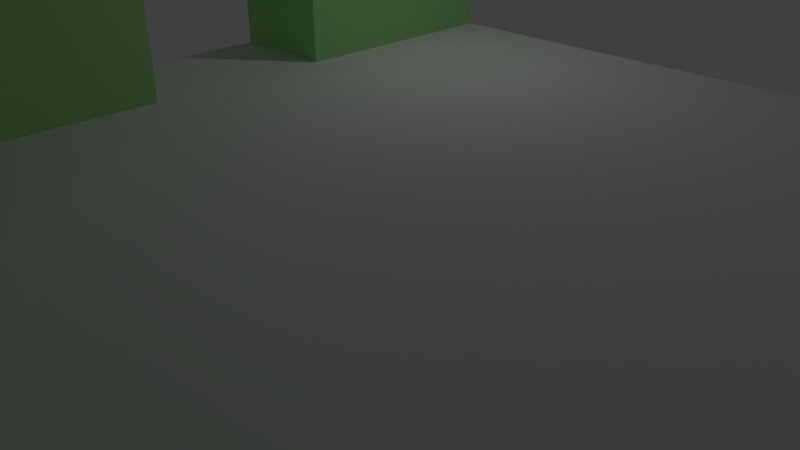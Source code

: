 # Source: wallTile2.blend  (saved by Blender 2.77.0; exported with 4.5.12 LTS)
import bpy
from mathutils import Matrix  # noqa: F401  (used for matrix-valued properties, if any)

bpy.ops.wm.read_factory_settings(use_empty=True)
scene = bpy.context.scene
scene.name = 'Scene'

# ---- collections
col_collection_1 = bpy.data.collections.new('Collection 1'); scene.collection.children.link(col_collection_1)

# ---- materials (node trees are filled in below, after node groups)
mat_wall = bpy.data.materials.new('Wall')
mat_wall.alpha_threshold = 0.0
mat_wall.use_transparent_shadow = False
mat_wall.diffuse_color = (0.411, 0.8, 0.3235, 1.0)
mat_wall.roughness = 0.5
mat_floor = bpy.data.materials.new('Floor')
mat_floor.alpha_threshold = 0.0
mat_floor.use_transparent_shadow = False
mat_floor.roughness = 0.5

# ---- material node trees

# ---- world
world_world = bpy.data.worlds.new('World'); scene.world = world_world
world_world.color = (0.05088, 0.05088, 0.05088)
world_world.use_sun_shadow = False
world_world.sun_shadow_jitter_overblur = 0.0
world_world.cycles.sampling_method = 'MANUAL'

# ---- cameras
cam_camera = bpy.data.cameras.new('Camera')
cam_camera.clip_end = 100.0
cam_camera.lens = 35.0
cam_camera.sensor_width = 32.0
cam_camera.sensor_height = 18.0
cam_camera.ortho_scale = 7.314
cam_camera.dof.focus_distance = 0.0
cam_camera.dof.aperture_fstop = 128.0

# ---- lights
light_lamp = bpy.data.lights.new('Lamp', 'POINT')
light_lamp.transmission_factor = 0.0
light_lamp.cutoff_distance = 30.0
light_lamp.energy = 100.0
light_lamp.shadow_buffer_clip_start = 1.001
light_lamp.shadow_soft_size = 0.1
light_lamp.shadow_maximum_resolution = 0.006
light_lamp.use_absolute_resolution = True

# ---- meshes
me_plane = bpy.data.meshes.new('Plane')
me_plane.from_pydata([(-1.0, -1.0, 0.0), (1.0, -1.0, 0.0), (-1.0, 1.0, 0.0), (1.0, 1.0, 0.0), (-1.0, 0.75, 0.0), (-1.0, 0.5, 0.0), (-1.0, 0.25, 0.0), (-1.0, 0.0, 0.0), (-1.0, -0.25, 0.0), (-1.0, -0.5, 0.0), (-1.0, -0.75, 0.0), (-0.75, -1.0, 0.0), (-0.5, -1.0, 0.0), (-0.25, -1.0, 0.0), (0.0, -1.0, 0.0), (0.25, -1.0, 0.0), (0.5, -1.0, 0.0), (0.75, -1.0, 0.0), (1.0, -0.75, 0.0), (1.0, -0.5, 0.0), (1.0, -0.25, 0.0), (1.0, 0.0, 0.0), (1.0, 0.25, 0.0), (1.0, 0.5, 0.0), (1.0, 0.75, 0.0), (0.75, 1.0, 0.0), (0.5, 1.0, 0.0), (0.25, 1.0, 0.0), (0.0, 1.0, 0.0), (-0.25, 1.0, 0.0), (-0.5, 1.0, 0.0), (-0.75, 1.0, 0.0), (-0.75, -0.75, 0.0), (-0.75, -0.5, 0.0), (-0.75, -0.25, 0.0), (-0.75, 0.0, 0.0), (-0.75, 0.25, 0.0), (-0.75, 0.5, 0.0), (-0.75, 0.75, 0.0), (-0.5, -0.75, 0.0), (-0.25, -0.75, 0.0), (0.0, -0.75, 0.0), (0.25, -0.75, 0.0), (0.5, -0.75, 0.0), (0.75, -0.75, 0.0), (-1.0, -0.75, 0.6), (-1.0, -1.0, 0.6), (0.75, -1.0, 0.6), (1.0, -1.0, 0.6), (-0.75, -1.0, 0.6), (-0.5, -1.0, 0.6), (-0.25, -1.0, 0.6), (0.0, -1.0, 0.6), (0.25, -1.0, 0.6), (0.5, -1.0, 0.6), (1.0, -0.75, 0.6), (-0.75, -0.75, 0.6), (-0.5, -0.75, 0.6), (-0.25, -0.75, 0.6), (0.0, -0.75, 0.6), (0.25, -0.75, 0.6), (0.5, -0.75, 0.6), (0.75, -0.75, 0.6), (-0.75, 1.0, 0.6), (-1.0, 1.0, 0.6), (-1.0, 0.75, 0.6), (-1.0, 0.5, 0.6), (-1.0, 0.25, 0.6), (-1.0, 0.0, 0.6), (-1.0, -0.25, 0.6), (-1.0, -0.5, 0.6), (-1.0, -0.75, 0.6), (-0.75, 0.75, 0.6), (-0.75, -0.75, 0.6), (-0.75, -0.5, 0.6), (-0.75, -0.25, 0.6), (-0.75, 0.0, 0.6), (-0.75, 0.25, 0.6), (-0.75, 0.5, 0.6), (-0.95, 0.5, 0.0), (-0.95, 0.25, 0.0), (-0.95, 0.25, 0.6), (-0.95, 0.5, 0.6), (-0.8, 0.25, 0.0), (-0.8, 0.5, 0.0), (-0.8, 0.25, 0.6), (-0.8, 0.5, 0.6), (-1.0, 0.1125, 0.0), (1.0, 0.1125, 0.0), (-0.75, 0.1125, 0.0), (-1.0, 0.1125, 0.6), (-0.75, 0.1125, 0.6)], [], [(46, 49, 50, 51, 52, 53, 54, 47, 48, 55, 62, 61, 60, 59, 58, 57, 56, 45), (1, 18, 55, 48), (78, 77, 85, 86), (8, 9, 10, 0, 46, 45, 56, 32, 73, 71, 70, 69, 68, 90, 87, 7), (2, 4, 5, 66, 65, 64), (18, 44, 43, 42, 41, 40, 39, 32, 56, 57, 58, 59, 60, 61, 62, 55), (32, 33, 34, 35, 89, 91, 76, 75, 74, 73), (65, 72, 63, 64), (24, 3, 25, 26, 27, 28, 29, 30, 31, 38, 37, 36, 89, 35, 34, 33, 32, 39, 40, 41, 42, 43, 44, 18, 19, 20, 21, 88, 22, 23), (90, 91, 77, 67), (67, 77, 78, 66), (66, 78, 72, 65), (31, 2, 64, 63), (66, 5, 79, 84, 37, 78, 86, 82), (79, 80, 83, 84), (5, 6, 80, 79), (67, 66, 82, 81), (89, 87, 90, 91), (89, 36, 6, 87), (36, 37, 84, 83), (16, 17, 1, 48, 47, 54, 53, 52, 51, 50, 49, 46, 0, 11, 12, 13, 14, 15), (82, 86, 85, 81), (68, 76, 91, 90), (37, 38, 31, 63, 72, 78), (71, 73, 74, 75, 76, 68, 69, 70)])
me_plane.polygons.foreach_set('material_index', [1, 0, 1, 0, 0, 0, 0, 1, 1, 1, 1, 1, 0, 0, 1, 1, 1, 0, 1, 1, 0, 1, 1, 0, 1])
_uv = me_plane.uv_layers.new(name='UVMap')
_uv.uv.foreach_set('vector', [-2.0, -2.0, -1.375, -2.0, -0.75, -2.0, -0.125, -2.0, 0.5, -2.0, 1.125, -2.0, 1.75, -2.0, 2.375, -2.0, 3.0, -2.0, 3.0, -1.375, 2.375, -1.375, 1.75, -1.375, 1.125, -1.375, 0.5, -1.375, -0.125, -1.375, -0.75, -1.375, -1.375, -1.375, -2.0, -1.375, 0.293, 0.063, 0.37, 0.063, 0.37, 0.987, 0.293, 0.987, -1.375, 1.75, -1.375, 1.125, -1.5, 1.125, -1.5, 1.75, 0.524, 0.063, 0.447, 0.063, 0.37, 0.063, 0.293, 0.063, 0.293, 0.987, 0.293, 0.987, 0.37, 0.987, 0.37, 0.063, 0.37, 0.987, 0.37, 0.987, 0.447, 0.987, 0.524, 0.987, 0.601, 0.987, 0.6395, 0.987, 0.6395, 0.063, 0.601, 0.063, 0.293, 0.063, 0.832, 0.063, 0.755, 0.063, 0.755, 0.987, 0.216, 0.987, 0.293, 0.987, 0.293, 0.063, 0.832, 0.063, 0.755, 0.063, 0.678, 0.063, 0.601, 0.063, 0.524, 0.063, 0.447, 0.063, 0.37, 0.063, 0.37, 0.987, 0.447, 0.987, 0.524, 0.987, 0.601, 0.987, 0.678, 0.987, 0.755, 0.987, 0.216, 0.987, 0.293, 0.987, 0.37, 0.063, 0.447, 0.063, 0.524, 0.063, 0.601, 0.063, 0.6395, 0.063, 0.6395, 0.987, 0.601, 0.987, 0.524, 0.987, 0.447, 0.987, 0.37, 0.987, -2.0, 2.375, -1.375, 2.375, -1.375, 3.0, -2.0, 3.0, 3.0, 2.375, 3.0, 3.0, 2.375, 3.0, 1.75, 3.0, 1.125, 3.0, 0.5, 3.0, -0.125, 3.0, -0.75, 3.0, -1.375, 3.0, -1.375, 2.375, -1.375, 1.75, -1.375, 1.125, -1.375, 0.8125, -1.375, 0.5, -1.375, -0.125, -1.375, -0.75, -1.375, -1.375, -0.75, -1.375, -0.125, -1.375, 0.5, -1.375, 1.125, -1.375, 1.75, -1.375, 2.375, -1.375, 3.0, -1.375, 3.0, -0.75, 3.0, -0.125, 3.0, 0.5, 3.0, 0.8125, 3.0, 1.125, 3.0, 1.75, -2.0, 0.8125, -1.375, 0.8125, -1.375, 1.125, -2.0, 1.125, -2.0, 1.125, -1.375, 1.125, -1.375, 1.75, -2.0, 1.75, -2.0, 1.75, -1.375, 1.75, -1.375, 2.375, -2.0, 2.375, 0.37, 0.063, 0.293, 0.063, 0.293, 0.987, 0.37, 0.987, 0.293, 0.987, 0.293, 0.063, 0.3084, 0.063, 0.3546, 0.063, 0.37, 0.063, 0.37, 0.987, 0.3546, 0.987, 0.3084, 0.987, 0.3084, 0.833, 0.3084, 0.448, 0.3546, 0.448, 0.3546, 0.833, 0.293, 0.833, 0.293, 0.448, 0.3084, 0.448, 0.3084, 0.833, -2.0, 1.125, -2.0, 1.75, -1.875, 1.75, -1.875, 1.125, 0.0, 0.0, 0.0, 0.0, 0.0, 0.0, 0.0, 0.0, -1.375, 0.8125, -1.375, 1.125, 0.0, 0.0, 0.0, 0.0, -1.375, 1.125, -1.375, 1.75, -1.5, 1.75, -1.5, 1.125, 0.755, 0.063, 0.832, 0.063, 0.909, 0.063, 0.909, 0.987, 0.832, 0.987, 0.755, 0.987, 0.678, 0.987, 0.601, 0.987, 0.524, 0.987, 0.447, 0.987, 0.37, 0.987, 0.293, 0.987, 0.293, 0.063, 0.37, 0.063, 0.447, 0.063, 0.524, 0.063, 0.601, 0.063, 0.678, 0.063, -1.875, 1.75, -1.5, 1.75, -1.5, 1.125, -1.875, 1.125, -2.0, 0.5, -1.375, 0.5, -1.375, 0.8125, -2.0, 0.8125, 0.755, 0.063, 0.832, 0.063, 0.909, 0.063, 0.909, 0.987, 0.832, 0.987, 0.755, 0.987, -2.0, -1.375, -1.375, -1.375, -1.375, -0.75, -1.375, -0.125, -1.375, 0.5, -2.0, 0.5, -2.0, -0.125, -2.0, -0.75])
me_plane.materials.append(mat_wall)
me_plane.materials.append(mat_floor)
me_plane.use_remesh_preserve_volume = False
me_plane.use_remesh_preserve_attributes = False
me_plane.use_mirror_vertex_groups = False
me_plane.update()

# ---- objects
ob_plane = bpy.data.objects.new('Plane', me_plane)
ob_lamp = bpy.data.objects.new('Lamp', light_lamp)
ob_camera = bpy.data.objects.new('Camera', cam_camera)

# ---- transforms, parenting, visibility, modifiers, constraints
ob_plane.location = (0.0, 0.0, 0.0)
ob_plane.scale = (10.0, 10.0, 10.0)
ob_plane.lineart.crease_threshold = 0.0
ob_lamp.location = (-4.924, 7.005, 5.904)
ob_lamp.rotation_euler = (0.6503, 0.05522, 1.866)
ob_lamp.lock_rotations_4d = False
ob_lamp.empty_display_type = 'ARROWS'
ob_lamp.color = (0.0, 0.0, 0.0, 0.0)
ob_lamp.lineart.crease_threshold = 0.0
ob_camera.location = (7.481, -6.508, 5.344)
ob_camera.rotation_euler = (1.109, 0.01082, 0.8149)
ob_camera.lock_rotations_4d = False
ob_camera.empty_display_type = 'ARROWS'
ob_camera.color = (0.0, 0.0, 0.0, 0.0)
ob_camera.display_type = 'WIRE'
ob_camera.lineart.crease_threshold = 0.0

# ---- collection membership
col_collection_1.objects.link(ob_plane)
col_collection_1.objects.link(ob_lamp)
col_collection_1.objects.link(ob_camera)

# ---- scene / render settings (as saved in the file)
scene.camera = ob_camera
scene.frame_start = 1; scene.frame_end = 250; scene.frame_set(1)
scene.render.engine = 'BLENDER_EEVEE_NEXT'
scene.render.resolution_percentage = 50
scene.render.dither_intensity = 0.0
scene.cycles.use_denoising = False
scene.cycles.samples = 128
scene.cycles.sampling_pattern = 'TABULATED_SOBOL'
scene.cycles.light_sampling_threshold = 0.0
scene.cycles.use_adaptive_sampling = False
scene.cycles.use_light_tree = False
scene.cycles.blur_glossy = 0.0
scene.cycles.sample_clamp_indirect = 0.0
scene.view_settings.view_transform = 'Standard'
bpy.context.view_layer.update()
